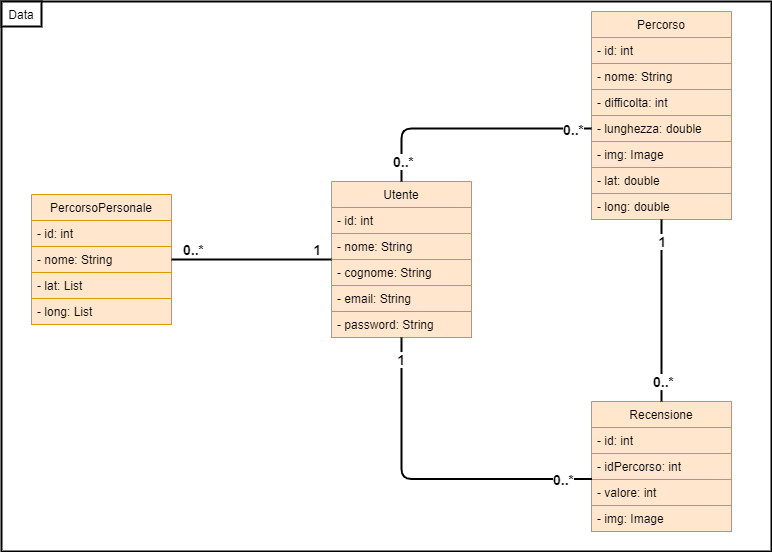

The diagram above was exported from draw.io. Its source (the exported page's mxGraphModel, read from the mxfile embedded in the PNG):
<mxGraphModel dx="1086" dy="806" grid="1" gridSize="10" guides="1" tooltips="1" connect="1" arrows="1" fold="1" page="1" pageScale="1" pageWidth="827" pageHeight="1169" math="0" shadow="0">
  <root>
    <mxCell id="0" />
    <mxCell id="1" parent="0" />
    <mxCell id="KLY9Po8HsLwktazK8DVF-1" value="Utente" style="swimlane;fontStyle=0;childLayout=stackLayout;horizontal=1;startSize=26;fillColor=#ffe6cc;horizontalStack=0;resizeParent=1;resizeParentMax=0;resizeLast=0;collapsible=1;marginBottom=0;strokeColor=#d79b00;" parent="1" vertex="1">
      <mxGeometry x="340" y="210" width="140" height="156" as="geometry" />
    </mxCell>
    <mxCell id="KLY9Po8HsLwktazK8DVF-2" value="- id: int" style="text;strokeColor=#d79b00;fillColor=#ffe6cc;align=left;verticalAlign=top;spacingLeft=4;spacingRight=4;overflow=hidden;rotatable=0;points=[[0,0.5],[1,0.5]];portConstraint=eastwest;" parent="KLY9Po8HsLwktazK8DVF-1" vertex="1">
      <mxGeometry y="26" width="140" height="26" as="geometry" />
    </mxCell>
    <mxCell id="KLY9Po8HsLwktazK8DVF-3" value="- nome: String" style="text;strokeColor=#d79b00;fillColor=#ffe6cc;align=left;verticalAlign=top;spacingLeft=4;spacingRight=4;overflow=hidden;rotatable=0;points=[[0,0.5],[1,0.5]];portConstraint=eastwest;" parent="KLY9Po8HsLwktazK8DVF-1" vertex="1">
      <mxGeometry y="52" width="140" height="26" as="geometry" />
    </mxCell>
    <mxCell id="KLY9Po8HsLwktazK8DVF-4" value="- cognome: String" style="text;strokeColor=#d79b00;fillColor=#ffe6cc;align=left;verticalAlign=top;spacingLeft=4;spacingRight=4;overflow=hidden;rotatable=0;points=[[0,0.5],[1,0.5]];portConstraint=eastwest;" parent="KLY9Po8HsLwktazK8DVF-1" vertex="1">
      <mxGeometry y="78" width="140" height="26" as="geometry" />
    </mxCell>
    <mxCell id="KLY9Po8HsLwktazK8DVF-5" value="- email: String" style="text;strokeColor=#d79b00;fillColor=#ffe6cc;align=left;verticalAlign=top;spacingLeft=4;spacingRight=4;overflow=hidden;rotatable=0;points=[[0,0.5],[1,0.5]];portConstraint=eastwest;" parent="KLY9Po8HsLwktazK8DVF-1" vertex="1">
      <mxGeometry y="104" width="140" height="26" as="geometry" />
    </mxCell>
    <mxCell id="KLY9Po8HsLwktazK8DVF-6" value="- password: String" style="text;strokeColor=#d79b00;fillColor=#ffe6cc;align=left;verticalAlign=top;spacingLeft=4;spacingRight=4;overflow=hidden;rotatable=0;points=[[0,0.5],[1,0.5]];portConstraint=eastwest;" parent="KLY9Po8HsLwktazK8DVF-1" vertex="1">
      <mxGeometry y="130" width="140" height="26" as="geometry" />
    </mxCell>
    <mxCell id="KLY9Po8HsLwktazK8DVF-7" value="Percorso" style="swimlane;fontStyle=0;childLayout=stackLayout;horizontal=1;startSize=26;fillColor=#ffe6cc;horizontalStack=0;resizeParent=1;resizeParentMax=0;resizeLast=0;collapsible=1;marginBottom=0;strokeColor=#d79b00;" parent="1" vertex="1">
      <mxGeometry x="600" y="40" width="140" height="208" as="geometry" />
    </mxCell>
    <mxCell id="KLY9Po8HsLwktazK8DVF-8" value="- id: int" style="text;strokeColor=#d79b00;fillColor=#ffe6cc;align=left;verticalAlign=top;spacingLeft=4;spacingRight=4;overflow=hidden;rotatable=0;points=[[0,0.5],[1,0.5]];portConstraint=eastwest;" parent="KLY9Po8HsLwktazK8DVF-7" vertex="1">
      <mxGeometry y="26" width="140" height="26" as="geometry" />
    </mxCell>
    <mxCell id="KLY9Po8HsLwktazK8DVF-9" value="- nome: String" style="text;strokeColor=#d79b00;fillColor=#ffe6cc;align=left;verticalAlign=top;spacingLeft=4;spacingRight=4;overflow=hidden;rotatable=0;points=[[0,0.5],[1,0.5]];portConstraint=eastwest;" parent="KLY9Po8HsLwktazK8DVF-7" vertex="1">
      <mxGeometry y="52" width="140" height="26" as="geometry" />
    </mxCell>
    <mxCell id="KLY9Po8HsLwktazK8DVF-10" value="- difficolta: int" style="text;strokeColor=#d79b00;fillColor=#ffe6cc;align=left;verticalAlign=top;spacingLeft=4;spacingRight=4;overflow=hidden;rotatable=0;points=[[0,0.5],[1,0.5]];portConstraint=eastwest;" parent="KLY9Po8HsLwktazK8DVF-7" vertex="1">
      <mxGeometry y="78" width="140" height="26" as="geometry" />
    </mxCell>
    <mxCell id="KLY9Po8HsLwktazK8DVF-11" value="- lunghezza: double" style="text;strokeColor=#d79b00;fillColor=#ffe6cc;align=left;verticalAlign=top;spacingLeft=4;spacingRight=4;overflow=hidden;rotatable=0;points=[[0,0.5],[1,0.5]];portConstraint=eastwest;" parent="KLY9Po8HsLwktazK8DVF-7" vertex="1">
      <mxGeometry y="104" width="140" height="26" as="geometry" />
    </mxCell>
    <mxCell id="KLY9Po8HsLwktazK8DVF-12" value="- img: Image" style="text;strokeColor=#d79b00;fillColor=#ffe6cc;align=left;verticalAlign=top;spacingLeft=4;spacingRight=4;overflow=hidden;rotatable=0;points=[[0,0.5],[1,0.5]];portConstraint=eastwest;" parent="KLY9Po8HsLwktazK8DVF-7" vertex="1">
      <mxGeometry y="130" width="140" height="26" as="geometry" />
    </mxCell>
    <mxCell id="KLY9Po8HsLwktazK8DVF-13" value="- lat: double" style="text;strokeColor=#d79b00;fillColor=#ffe6cc;align=left;verticalAlign=top;spacingLeft=4;spacingRight=4;overflow=hidden;rotatable=0;points=[[0,0.5],[1,0.5]];portConstraint=eastwest;" parent="KLY9Po8HsLwktazK8DVF-7" vertex="1">
      <mxGeometry y="156" width="140" height="26" as="geometry" />
    </mxCell>
    <mxCell id="KLY9Po8HsLwktazK8DVF-14" value="- long: double" style="text;strokeColor=#d79b00;fillColor=#ffe6cc;align=left;verticalAlign=top;spacingLeft=4;spacingRight=4;overflow=hidden;rotatable=0;points=[[0,0.5],[1,0.5]];portConstraint=eastwest;" parent="KLY9Po8HsLwktazK8DVF-7" vertex="1">
      <mxGeometry y="182" width="140" height="26" as="geometry" />
    </mxCell>
    <mxCell id="KLY9Po8HsLwktazK8DVF-15" value="Recensione" style="swimlane;fontStyle=0;childLayout=stackLayout;horizontal=1;startSize=26;fillColor=#ffe6cc;horizontalStack=0;resizeParent=1;resizeParentMax=0;resizeLast=0;collapsible=1;marginBottom=0;strokeColor=#d79b00;" parent="1" vertex="1">
      <mxGeometry x="600" y="430" width="140" height="130" as="geometry" />
    </mxCell>
    <mxCell id="KLY9Po8HsLwktazK8DVF-16" value="- id: int" style="text;strokeColor=#d79b00;fillColor=#ffe6cc;align=left;verticalAlign=top;spacingLeft=4;spacingRight=4;overflow=hidden;rotatable=0;points=[[0,0.5],[1,0.5]];portConstraint=eastwest;" parent="KLY9Po8HsLwktazK8DVF-15" vertex="1">
      <mxGeometry y="26" width="140" height="26" as="geometry" />
    </mxCell>
    <mxCell id="KLY9Po8HsLwktazK8DVF-17" value="- idPercorso: int" style="text;strokeColor=#d79b00;fillColor=#ffe6cc;align=left;verticalAlign=top;spacingLeft=4;spacingRight=4;overflow=hidden;rotatable=0;points=[[0,0.5],[1,0.5]];portConstraint=eastwest;" parent="KLY9Po8HsLwktazK8DVF-15" vertex="1">
      <mxGeometry y="52" width="140" height="26" as="geometry" />
    </mxCell>
    <mxCell id="KLY9Po8HsLwktazK8DVF-18" value="- valore: int" style="text;strokeColor=#d79b00;fillColor=#ffe6cc;align=left;verticalAlign=top;spacingLeft=4;spacingRight=4;overflow=hidden;rotatable=0;points=[[0,0.5],[1,0.5]];portConstraint=eastwest;" parent="KLY9Po8HsLwktazK8DVF-15" vertex="1">
      <mxGeometry y="78" width="140" height="26" as="geometry" />
    </mxCell>
    <mxCell id="KLY9Po8HsLwktazK8DVF-19" value="- img: Image" style="text;strokeColor=#d79b00;fillColor=#ffe6cc;align=left;verticalAlign=top;spacingLeft=4;spacingRight=4;overflow=hidden;rotatable=0;points=[[0,0.5],[1,0.5]];portConstraint=eastwest;" parent="KLY9Po8HsLwktazK8DVF-15" vertex="1">
      <mxGeometry y="104" width="140" height="26" as="geometry" />
    </mxCell>
    <mxCell id="KLY9Po8HsLwktazK8DVF-26" value="PercorsoPersonale" style="swimlane;fontStyle=0;childLayout=stackLayout;horizontal=1;startSize=26;fillColor=#ffe6cc;horizontalStack=0;resizeParent=1;resizeParentMax=0;resizeLast=0;collapsible=1;marginBottom=0;strokeColor=#d79b00;" parent="1" vertex="1">
      <mxGeometry x="40" y="223" width="140" height="130" as="geometry" />
    </mxCell>
    <mxCell id="KLY9Po8HsLwktazK8DVF-27" value="- id: int" style="text;strokeColor=#d79b00;fillColor=#ffe6cc;align=left;verticalAlign=top;spacingLeft=4;spacingRight=4;overflow=hidden;rotatable=0;points=[[0,0.5],[1,0.5]];portConstraint=eastwest;" parent="KLY9Po8HsLwktazK8DVF-26" vertex="1">
      <mxGeometry y="26" width="140" height="26" as="geometry" />
    </mxCell>
    <mxCell id="KLY9Po8HsLwktazK8DVF-28" value="- nome: String" style="text;strokeColor=#d79b00;fillColor=#ffe6cc;align=left;verticalAlign=top;spacingLeft=4;spacingRight=4;overflow=hidden;rotatable=0;points=[[0,0.5],[1,0.5]];portConstraint=eastwest;" parent="KLY9Po8HsLwktazK8DVF-26" vertex="1">
      <mxGeometry y="52" width="140" height="26" as="geometry" />
    </mxCell>
    <mxCell id="KLY9Po8HsLwktazK8DVF-32" value="- lat: List" style="text;strokeColor=#d79b00;fillColor=#ffe6cc;align=left;verticalAlign=top;spacingLeft=4;spacingRight=4;overflow=hidden;rotatable=0;points=[[0,0.5],[1,0.5]];portConstraint=eastwest;" parent="KLY9Po8HsLwktazK8DVF-26" vertex="1">
      <mxGeometry y="78" width="140" height="26" as="geometry" />
    </mxCell>
    <mxCell id="KLY9Po8HsLwktazK8DVF-33" value="- long: List" style="text;strokeColor=#d79b00;fillColor=#ffe6cc;align=left;verticalAlign=top;spacingLeft=4;spacingRight=4;overflow=hidden;rotatable=0;points=[[0,0.5],[1,0.5]];portConstraint=eastwest;" parent="KLY9Po8HsLwktazK8DVF-26" vertex="1">
      <mxGeometry y="104" width="140" height="26" as="geometry" />
    </mxCell>
    <mxCell id="KLY9Po8HsLwktazK8DVF-35" value="" style="endArrow=none;html=1;exitX=1;exitY=0.5;exitDx=0;exitDy=0;entryX=0;entryY=0.5;entryDx=0;entryDy=0;strokeWidth=2;" parent="1" source="KLY9Po8HsLwktazK8DVF-26" target="KLY9Po8HsLwktazK8DVF-1" edge="1">
      <mxGeometry relative="1" as="geometry">
        <mxPoint x="170" y="400" as="sourcePoint" />
        <mxPoint x="270" y="310" as="targetPoint" />
      </mxGeometry>
    </mxCell>
    <mxCell id="KLY9Po8HsLwktazK8DVF-36" value="&lt;font style=&quot;font-size: 14px&quot;&gt;&lt;b&gt;0..*&lt;/b&gt;&lt;/font&gt;" style="edgeLabel;resizable=0;html=1;align=left;verticalAlign=bottom;" parent="KLY9Po8HsLwktazK8DVF-35" connectable="0" vertex="1">
      <mxGeometry x="-1" relative="1" as="geometry">
        <mxPoint x="10" as="offset" />
      </mxGeometry>
    </mxCell>
    <mxCell id="KLY9Po8HsLwktazK8DVF-37" value="&lt;font style=&quot;font-size: 14px&quot;&gt;&lt;b&gt;1&lt;/b&gt;&lt;/font&gt;" style="edgeLabel;resizable=0;html=1;align=right;verticalAlign=bottom;" parent="KLY9Po8HsLwktazK8DVF-35" connectable="0" vertex="1">
      <mxGeometry x="1" relative="1" as="geometry">
        <mxPoint x="-10" as="offset" />
      </mxGeometry>
    </mxCell>
    <mxCell id="KLY9Po8HsLwktazK8DVF-38" value="" style="endArrow=none;html=1;exitX=0.5;exitY=0;exitDx=0;exitDy=0;strokeWidth=2;entryX=0;entryY=0.5;entryDx=0;entryDy=0;edgeStyle=orthogonalEdgeStyle;" parent="1" source="KLY9Po8HsLwktazK8DVF-1" target="KLY9Po8HsLwktazK8DVF-11" edge="1">
      <mxGeometry relative="1" as="geometry">
        <mxPoint x="440" y="80" as="sourcePoint" />
        <mxPoint x="610" y="80" as="targetPoint" />
      </mxGeometry>
    </mxCell>
    <mxCell id="KLY9Po8HsLwktazK8DVF-39" value="&lt;font style=&quot;font-size: 14px&quot;&gt;&lt;b&gt;0..*&lt;/b&gt;&lt;/font&gt;" style="edgeLabel;resizable=0;html=1;align=left;verticalAlign=bottom;" parent="KLY9Po8HsLwktazK8DVF-38" connectable="0" vertex="1">
      <mxGeometry x="-1" relative="1" as="geometry">
        <mxPoint x="-10" y="-10" as="offset" />
      </mxGeometry>
    </mxCell>
    <mxCell id="KLY9Po8HsLwktazK8DVF-40" value="&lt;span style=&quot;color: rgba(0 , 0 , 0 , 0) ; font-family: monospace ; font-size: 0px ; background-color: rgb(248 , 249 , 250)&quot;&gt;%3CmxGraphModel%3E%3Croot%3E%3CmxCell%20id%3D%220%22%2F%3E%3CmxCell%20id%3D%221%22%20parent%3D%220%22%2F%3E%3CmxCell%20id%3D%222%22%20value%3D%22%22%20style%3D%22endArrow%3Dnone%3Bhtml%3D1%3BexitX%3D1%3BexitY%3D0.5%3BexitDx%3D0%3BexitDy%3D0%3BentryX%3D0%3BentryY%3D0.5%3BentryDx%3D0%3BentryDy%3D0%3BstrokeWidth%3D2%3B%22%20edge%3D%221%22%20parent%3D%221%22%3E%3CmxGeometry%20relative%3D%221%22%20as%3D%22geometry%22%3E%3CmxPoint%20x%3D%22190%22%20y%3D%22708%22%20as%3D%22sourcePoint%22%2F%3E%3CmxPoint%20x%3D%22410%22%20y%3D%22707.9999999999998%22%20as%3D%22targetPoint%22%2F%3E%3C%2FmxGeometry%3E%3C%2FmxCell%3E%3CmxCell%20id%3D%223%22%20value%3D%22%26lt%3Bfont%20style%3D%26quot%3Bfont-size%3A%2014px%26quot%3B%26gt%3B%26lt%3Bb%26gt%3B0..*%26lt%3B%2Fb%26gt%3B%26lt%3B%2Ffont%26gt%3B%22%20style%3D%22edgeLabel%3Bresizable%3D0%3Bhtml%3D1%3Balign%3Dleft%3BverticalAlign%3Dbottom%3B%22%20connectable%3D%220%22%20vertex%3D%221%22%20parent%3D%222%22%3E%3CmxGeometry%20x%3D%22-1%22%20relative%3D%221%22%20as%3D%22geometry%22%3E%3CmxPoint%20x%3D%2210%22%20as%3D%22offset%22%2F%3E%3C%2FmxGeometry%3E%3C%2FmxCell%3E%3CmxCell%20id%3D%224%22%20value%3D%22%26lt%3Bfont%20style%3D%26quot%3Bfont-size%3A%2014px%26quot%3B%26gt%3B%26lt%3Bb%26gt%3B1%26lt%3B%2Fb%26gt%3B%26lt%3B%2Ffont%26gt%3B%22%20style%3D%22edgeLabel%3Bresizable%3D0%3Bhtml%3D1%3Balign%3Dright%3BverticalAlign%3Dbottom%3B%22%20connectable%3D%220%22%20vertex%3D%221%22%20parent%3D%222%22%3E%3CmxGeometry%20x%3D%221%22%20relative%3D%221%22%20as%3D%22geometry%22%3E%3CmxPoint%20x%3D%22-10%22%20as%3D%22offset%22%2F%3E%3C%2FmxGeometry%3E%3C%2FmxCell%3E%3C%2Froot%3E%3C%2FmxGraphModel%3E&lt;/span&gt;&lt;span style=&quot;color: rgba(0 , 0 , 0 , 0) ; font-family: monospace ; font-size: 0px ; background-color: rgb(248 , 249 , 250)&quot;&gt;%3CmxGraphModel%3E%3Croot%3E%3CmxCell%20id%3D%220%22%2F%3E%3CmxCell%20id%3D%221%22%20parent%3D%220%22%2F%3E%3CmxCell%20id%3D%222%22%20value%3D%22%22%20style%3D%22endArrow%3Dnone%3Bhtml%3D1%3BexitX%3D1%3BexitY%3D0.5%3BexitDx%3D0%3BexitDy%3D0%3BentryX%3D0%3BentryY%3D0.5%3BentryDx%3D0%3BentryDy%3D0%3BstrokeWidth%3D2%3B%22%20edge%3D%221%22%20parent%3D%221%22%3E%3CmxGeometry%20relative%3D%221%22%20as%3D%22geometry%22%3E%3CmxPoint%20x%3D%22190%22%20y%3D%22708%22%20as%3D%22sourcePoint%22%2F%3E%3CmxPoint%20x%3D%22410%22%20y%3D%22707.9999999999998%22%20as%3D%22targetPoint%22%2F%3E%3C%2FmxGeometry%3E%3C%2FmxCell%3E%3CmxCell%20id%3D%223%22%20value%3D%22%26lt%3Bfont%20style%3D%26quot%3Bfont-size%3A%2014px%26quot%3B%26gt%3B%26lt%3Bb%26gt%3B0..*%26lt%3B%2Fb%26gt%3B%26lt%3B%2Ffont%26gt%3B%22%20style%3D%22edgeLabel%3Bresizable%3D0%3Bhtml%3D1%3Balign%3Dleft%3BverticalAlign%3Dbottom%3B%22%20connectable%3D%220%22%20vertex%3D%221%22%20parent%3D%222%22%3E%3CmxGeometry%20x%3D%22-1%22%20relative%3D%221%22%20as%3D%22geometry%22%3E%3CmxPoint%20x%3D%2210%22%20as%3D%22offset%22%2F%3E%3C%2FmxGeometry%3E%3C%2FmxCell%3E%3CmxCell%20id%3D%224%22%20value%3D%22%26lt%3Bfont%20style%3D%26quot%3Bfont-size%3A%2014px%26quot%3B%26gt%3B%26lt%3Bb%26gt%3B1%26lt%3B%2Fb%26gt%3B%26lt%3B%2Ffont%26gt%3B%22%20style%3D%22edgeLabel%3Bresizable%3D0%3Bhtml%3D1%3Balign%3Dright%3BverticalAlign%3Dbottom%3B%22%20connectable%3D%220%22%20vertex%3D%221%22%20parent%3D%222%22%3E%3CmxGeometry%20x%3D%221%22%20relative%3D%221%22%20as%3D%22geometry%22%3E%3CmxPoint%20x%3D%22-10%22%20as%3D%22offset%22%2F%3E%3C%2FmxGeometry%3E%3C%2FmxCell%3E%3C%2Froot%3E%3C%2FmxGraphModel%3E&lt;/span&gt;" style="edgeLabel;resizable=0;html=1;align=right;verticalAlign=bottom;" parent="KLY9Po8HsLwktazK8DVF-38" connectable="0" vertex="1">
      <mxGeometry x="1" relative="1" as="geometry">
        <mxPoint x="-10" y="8" as="offset" />
      </mxGeometry>
    </mxCell>
    <mxCell id="KLY9Po8HsLwktazK8DVF-41" value="&lt;b style=&quot;font-size: 14px ; text-align: left&quot;&gt;0..*&lt;/b&gt;" style="edgeLabel;html=1;align=center;verticalAlign=middle;resizable=0;points=[];" parent="KLY9Po8HsLwktazK8DVF-38" vertex="1" connectable="0">
      <mxGeometry x="0.8527" y="-1" relative="1" as="geometry">
        <mxPoint x="-1" y="-1" as="offset" />
      </mxGeometry>
    </mxCell>
    <mxCell id="KLY9Po8HsLwktazK8DVF-42" value="" style="endArrow=none;html=1;exitX=0.5;exitY=0;exitDx=0;exitDy=0;entryX=0.5;entryY=1;entryDx=0;entryDy=0;strokeWidth=2;" parent="1" source="KLY9Po8HsLwktazK8DVF-15" target="KLY9Po8HsLwktazK8DVF-7" edge="1">
      <mxGeometry relative="1" as="geometry">
        <mxPoint x="520" y="353" as="sourcePoint" />
        <mxPoint x="740" y="352.9999999999998" as="targetPoint" />
      </mxGeometry>
    </mxCell>
    <mxCell id="KLY9Po8HsLwktazK8DVF-43" value="&lt;font style=&quot;font-size: 14px&quot;&gt;&lt;b&gt;0..*&lt;/b&gt;&lt;/font&gt;" style="edgeLabel;resizable=0;html=1;align=left;verticalAlign=bottom;" parent="KLY9Po8HsLwktazK8DVF-42" connectable="0" vertex="1">
      <mxGeometry x="-1" relative="1" as="geometry">
        <mxPoint x="-10" y="-10" as="offset" />
      </mxGeometry>
    </mxCell>
    <mxCell id="KLY9Po8HsLwktazK8DVF-44" value="&lt;font style=&quot;font-size: 14px&quot;&gt;&lt;b&gt;1&lt;/b&gt;&lt;/font&gt;" style="edgeLabel;resizable=0;html=1;align=right;verticalAlign=bottom;" parent="KLY9Po8HsLwktazK8DVF-42" connectable="0" vertex="1">
      <mxGeometry x="1" relative="1" as="geometry">
        <mxPoint x="5" y="32.07" as="offset" />
      </mxGeometry>
    </mxCell>
    <mxCell id="KLY9Po8HsLwktazK8DVF-45" value="" style="endArrow=none;html=1;strokeWidth=2;exitX=0.004;exitY=-0.021;exitDx=0;exitDy=0;exitPerimeter=0;edgeStyle=orthogonalEdgeStyle;" parent="1" source="KLY9Po8HsLwktazK8DVF-18" target="KLY9Po8HsLwktazK8DVF-6" edge="1">
      <mxGeometry relative="1" as="geometry">
        <mxPoint x="590" y="510" as="sourcePoint" />
        <mxPoint x="420" y="403.9999999999998" as="targetPoint" />
        <Array as="points">
          <mxPoint x="410" y="508" />
        </Array>
      </mxGeometry>
    </mxCell>
    <mxCell id="KLY9Po8HsLwktazK8DVF-46" value="&lt;font style=&quot;font-size: 14px&quot;&gt;&lt;b&gt;0..*&lt;/b&gt;&lt;/font&gt;" style="edgeLabel;resizable=0;html=1;align=left;verticalAlign=bottom;" parent="KLY9Po8HsLwktazK8DVF-45" connectable="0" vertex="1">
      <mxGeometry x="-1" relative="1" as="geometry">
        <mxPoint x="-40.56" y="10.55" as="offset" />
      </mxGeometry>
    </mxCell>
    <mxCell id="KLY9Po8HsLwktazK8DVF-47" value="&lt;font style=&quot;font-size: 14px&quot;&gt;&lt;b&gt;1&lt;/b&gt;&lt;/font&gt;" style="edgeLabel;resizable=0;html=1;align=right;verticalAlign=bottom;" parent="KLY9Po8HsLwktazK8DVF-45" connectable="0" vertex="1">
      <mxGeometry x="1" relative="1" as="geometry">
        <mxPoint x="4" y="32.07" as="offset" />
      </mxGeometry>
    </mxCell>
    <mxCell id="KLY9Po8HsLwktazK8DVF-48" value="" style="rounded=0;whiteSpace=wrap;html=1;strokeWidth=2;fillColor=none;" parent="1" vertex="1">
      <mxGeometry x="10" y="30" width="770" height="550" as="geometry" />
    </mxCell>
    <mxCell id="roRUhaqXxXzRLtjozhLm-1" value="Data" style="rounded=0;whiteSpace=wrap;html=1;strokeColor=#000000;strokeWidth=2;" parent="1" vertex="1">
      <mxGeometry x="10" y="30" width="40" height="25" as="geometry" />
    </mxCell>
  </root>
</mxGraphModel>